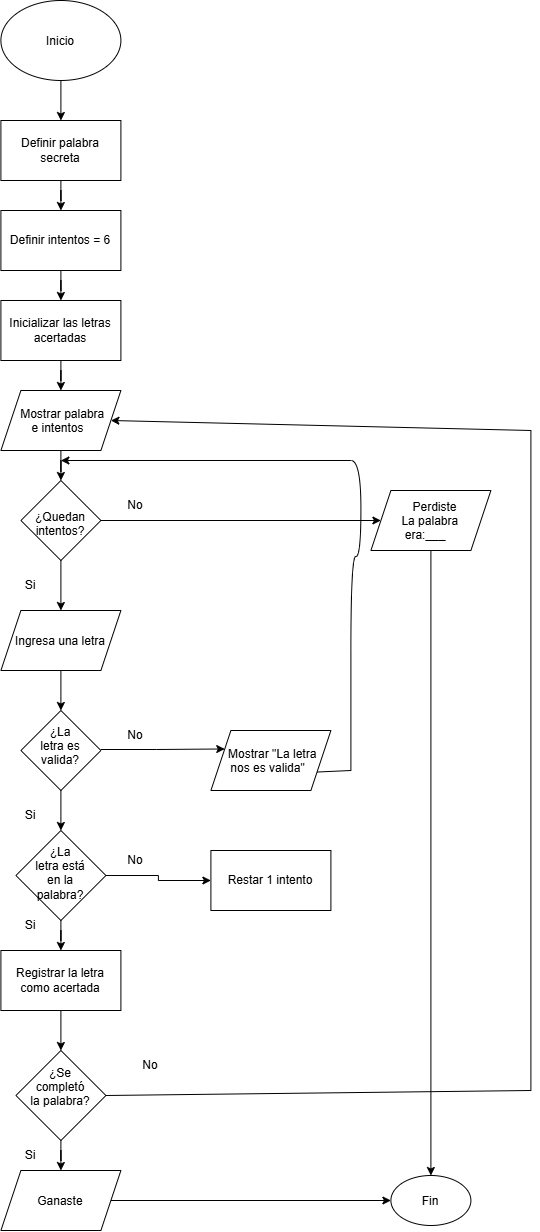

The diagram above was exported from draw.io. Its source (the exported page's mxGraphModel, read from the mxfile embedded in the PNG):
<mxGraphModel dx="1433" dy="732" grid="1" gridSize="10" guides="1" tooltips="1" connect="1" arrows="1" fold="1" page="1" pageScale="1" pageWidth="850" pageHeight="1100" math="0" shadow="0">
  <root>
    <mxCell id="0" />
    <mxCell id="1" parent="0" />
    <mxCell id="uZMRg2FI_MbXiu7W-Yki-3" edge="1" parent="1" source="uZMRg2FI_MbXiu7W-Yki-1" style="edgeStyle=orthogonalEdgeStyle;rounded=0;orthogonalLoop=1;jettySize=auto;html=1;" target="uZMRg2FI_MbXiu7W-Yki-2" value="">
      <mxGeometry relative="1" as="geometry" />
    </mxCell>
    <mxCell id="uZMRg2FI_MbXiu7W-Yki-1" parent="1" style="ellipse;whiteSpace=wrap;html=1;shapeInside=1;" value="Inicio" vertex="1">
      <mxGeometry height="80" width="120" x="260" y="30" as="geometry" />
    </mxCell>
    <mxCell id="uZMRg2FI_MbXiu7W-Yki-5" edge="1" parent="1" source="uZMRg2FI_MbXiu7W-Yki-2" style="edgeStyle=orthogonalEdgeStyle;rounded=0;orthogonalLoop=1;jettySize=auto;html=1;" target="uZMRg2FI_MbXiu7W-Yki-4" value="">
      <mxGeometry relative="1" as="geometry" />
    </mxCell>
    <mxCell id="uZMRg2FI_MbXiu7W-Yki-2" parent="1" style="rounded=0;whiteSpace=wrap;html=1;" value="Definir palabra secreta" vertex="1">
      <mxGeometry height="60" width="120" x="260" y="150" as="geometry" />
    </mxCell>
    <mxCell id="uZMRg2FI_MbXiu7W-Yki-7" edge="1" parent="1" source="uZMRg2FI_MbXiu7W-Yki-4" style="edgeStyle=orthogonalEdgeStyle;rounded=0;orthogonalLoop=1;jettySize=auto;html=1;" target="uZMRg2FI_MbXiu7W-Yki-6" value="">
      <mxGeometry relative="1" as="geometry" />
    </mxCell>
    <mxCell id="uZMRg2FI_MbXiu7W-Yki-4" parent="1" style="rounded=0;whiteSpace=wrap;html=1;" value="Definir intentos = 6" vertex="1">
      <mxGeometry height="60" width="120" x="260" y="240" as="geometry" />
    </mxCell>
    <mxCell id="uZMRg2FI_MbXiu7W-Yki-11" edge="1" parent="1" source="uZMRg2FI_MbXiu7W-Yki-6" style="edgeStyle=orthogonalEdgeStyle;rounded=0;orthogonalLoop=1;jettySize=auto;html=1;" value="">
      <mxGeometry relative="1" as="geometry">
        <mxPoint x="320" y="420" as="targetPoint" />
      </mxGeometry>
    </mxCell>
    <mxCell id="uZMRg2FI_MbXiu7W-Yki-6" parent="1" style="rounded=0;whiteSpace=wrap;html=1;" value="Inicializar las letras acertadas" vertex="1">
      <mxGeometry height="60" width="120" x="260" y="330" as="geometry" />
    </mxCell>
    <mxCell id="uZMRg2FI_MbXiu7W-Yki-10" edge="1" parent="1" style="edgeStyle=orthogonalEdgeStyle;rounded=0;orthogonalLoop=1;jettySize=auto;html=1;" target="uZMRg2FI_MbXiu7W-Yki-9" value="">
      <mxGeometry relative="1" as="geometry">
        <mxPoint x="320" y="480" as="sourcePoint" />
      </mxGeometry>
    </mxCell>
    <mxCell id="uZMRg2FI_MbXiu7W-Yki-15" edge="1" parent="1" source="uZMRg2FI_MbXiu7W-Yki-9" style="edgeStyle=orthogonalEdgeStyle;rounded=0;orthogonalLoop=1;jettySize=auto;html=1;" value="">
      <mxGeometry relative="1" as="geometry">
        <mxPoint x="320" y="640" as="targetPoint" />
      </mxGeometry>
    </mxCell>
    <mxCell id="uZMRg2FI_MbXiu7W-Yki-27" edge="1" parent="1" source="uZMRg2FI_MbXiu7W-Yki-9" style="edgeStyle=orthogonalEdgeStyle;rounded=0;orthogonalLoop=1;jettySize=auto;html=1;" target="uZMRg2FI_MbXiu7W-Yki-26" value="">
      <mxGeometry relative="1" as="geometry" />
    </mxCell>
    <mxCell id="uZMRg2FI_MbXiu7W-Yki-9" parent="1" style="rhombus;whiteSpace=wrap;html=1;shapeInside=1;" value="¿Quedan intentos?" vertex="1">
      <mxGeometry height="80" width="80" x="280" y="510" as="geometry" />
    </mxCell>
    <mxCell id="uZMRg2FI_MbXiu7W-Yki-13" parent="1" style="shape=parallelogram;perimeter=parallelogramPerimeter;whiteSpace=wrap;html=1;shapeInside=1;fixedSize=1;" value="Mostrar palabra e intentos" vertex="1">
      <mxGeometry height="60" width="120" x="260" y="420" as="geometry" />
    </mxCell>
    <mxCell id="uZMRg2FI_MbXiu7W-Yki-17" edge="1" parent="1" source="uZMRg2FI_MbXiu7W-Yki-14" style="edgeStyle=orthogonalEdgeStyle;rounded=0;orthogonalLoop=1;jettySize=auto;html=1;" target="uZMRg2FI_MbXiu7W-Yki-16" value="">
      <mxGeometry relative="1" as="geometry" />
    </mxCell>
    <mxCell id="uZMRg2FI_MbXiu7W-Yki-14" parent="1" style="shape=parallelogram;perimeter=parallelogramPerimeter;whiteSpace=wrap;html=1;shapeInside=1;fixedSize=1;" value="Ingresa una letra" vertex="1">
      <mxGeometry height="60" width="120" x="260" y="640" as="geometry" />
    </mxCell>
    <mxCell id="uZMRg2FI_MbXiu7W-Yki-19" edge="1" parent="1" source="uZMRg2FI_MbXiu7W-Yki-16" style="edgeStyle=orthogonalEdgeStyle;rounded=0;orthogonalLoop=1;jettySize=auto;html=1;" target="uZMRg2FI_MbXiu7W-Yki-18" value="">
      <mxGeometry relative="1" as="geometry" />
    </mxCell>
    <mxCell id="uZMRg2FI_MbXiu7W-Yki-16" parent="1" style="rhombus;whiteSpace=wrap;html=1;shapeInside=1;" value="¿La letra es valida?" vertex="1">
      <mxGeometry height="80" width="80" x="280" y="740" as="geometry" />
    </mxCell>
    <mxCell id="uZMRg2FI_MbXiu7W-Yki-21" edge="1" parent="1" source="uZMRg2FI_MbXiu7W-Yki-18" style="edgeStyle=orthogonalEdgeStyle;rounded=0;orthogonalLoop=1;jettySize=auto;html=1;" target="uZMRg2FI_MbXiu7W-Yki-20" value="">
      <mxGeometry relative="1" as="geometry" />
    </mxCell>
    <mxCell id="uZMRg2FI_MbXiu7W-Yki-28" edge="1" parent="1" source="uZMRg2FI_MbXiu7W-Yki-18" style="edgeStyle=orthogonalEdgeStyle;rounded=0;orthogonalLoop=1;jettySize=auto;html=1;" target="uZMRg2FI_MbXiu7W-Yki-22" value="">
      <mxGeometry relative="1" as="geometry" />
    </mxCell>
    <mxCell id="uZMRg2FI_MbXiu7W-Yki-18" parent="1" style="rhombus;whiteSpace=wrap;html=1;shapeInside=1;" value="¿La letra está en la palabra?" vertex="1">
      <mxGeometry height="90" width="90" x="275" y="860" as="geometry" />
    </mxCell>
    <mxCell id="uZMRg2FI_MbXiu7W-Yki-24" edge="1" parent="1" source="uZMRg2FI_MbXiu7W-Yki-20" style="edgeStyle=orthogonalEdgeStyle;rounded=0;orthogonalLoop=1;jettySize=auto;html=1;" target="uZMRg2FI_MbXiu7W-Yki-23" value="">
      <mxGeometry relative="1" as="geometry" />
    </mxCell>
    <mxCell id="uZMRg2FI_MbXiu7W-Yki-20" parent="1" style="rounded=0;whiteSpace=wrap;html=1;" value="Registrar la letra como acertada" vertex="1">
      <mxGeometry height="60" width="120" x="260" y="980" as="geometry" />
    </mxCell>
    <mxCell id="uZMRg2FI_MbXiu7W-Yki-22" parent="1" style="rounded=0;whiteSpace=wrap;html=1;" value="Restar 1 intento" vertex="1">
      <mxGeometry height="60" width="120" x="470" y="880" as="geometry" />
    </mxCell>
    <mxCell id="uZMRg2FI_MbXiu7W-Yki-41" edge="1" parent="1" source="uZMRg2FI_MbXiu7W-Yki-23" style="edgeStyle=orthogonalEdgeStyle;rounded=0;orthogonalLoop=1;jettySize=auto;html=1;" target="uZMRg2FI_MbXiu7W-Yki-40" value="">
      <mxGeometry relative="1" as="geometry" />
    </mxCell>
    <mxCell id="uZMRg2FI_MbXiu7W-Yki-23" parent="1" style="rhombus;whiteSpace=wrap;html=1;shapeInside=1;" value="¿Se completó la palabra?" vertex="1">
      <mxGeometry height="90" width="90" x="275" y="1080" as="geometry" />
    </mxCell>
    <mxCell id="uZMRg2FI_MbXiu7W-Yki-39" edge="1" parent="1" source="uZMRg2FI_MbXiu7W-Yki-26" style="edgeStyle=orthogonalEdgeStyle;rounded=0;orthogonalLoop=1;jettySize=auto;html=1;" target="uZMRg2FI_MbXiu7W-Yki-38" value="">
      <mxGeometry relative="1" as="geometry" />
    </mxCell>
    <mxCell id="uZMRg2FI_MbXiu7W-Yki-26" parent="1" style="shape=parallelogram;perimeter=parallelogramPerimeter;whiteSpace=wrap;html=1;shapeInside=1;fixedSize=1;" value="Perdiste &lt;br&gt;La palabra era:___" vertex="1">
      <mxGeometry height="60" width="120" x="630" y="520" as="geometry" />
    </mxCell>
    <mxCell id="uZMRg2FI_MbXiu7W-Yki-30" parent="1" style="shape=parallelogram;perimeter=parallelogramPerimeter;whiteSpace=wrap;html=1;shapeInside=1;fixedSize=1;" value="Mostrar &quot;La letra nos es valida&quot;" vertex="1">
      <mxGeometry height="60" width="120" x="470" y="760" as="geometry" />
    </mxCell>
    <mxCell id="uZMRg2FI_MbXiu7W-Yki-32" edge="1" parent="1" style="endArrow=classic;html=1;rounded=0;" value="">
      <mxGeometry height="50" relative="1" width="50" as="geometry">
        <mxPoint x="610" y="490" as="sourcePoint" />
        <mxPoint x="320" y="490" as="targetPoint" />
      </mxGeometry>
    </mxCell>
    <mxCell id="uZMRg2FI_MbXiu7W-Yki-34" edge="1" parent="1" source="uZMRg2FI_MbXiu7W-Yki-30" style="endArrow=none;html=1;rounded=0;exitX=1;exitY=0.75;exitDx=0;exitDy=0;" value="">
      <mxGeometry height="50" relative="1" width="50" as="geometry">
        <Array as="points">
          <mxPoint x="610" y="800" />
        </Array>
        <mxPoint x="560" y="690" as="sourcePoint" />
        <mxPoint x="610" y="681.54" as="targetPoint" />
      </mxGeometry>
    </mxCell>
    <mxCell id="uZMRg2FI_MbXiu7W-Yki-35" edge="1" parent="1" style="endArrow=none;html=1;rounded=0;edgeStyle=orthogonalEdgeStyle;curved=1;" value="">
      <mxGeometry height="50" relative="1" width="50" as="geometry">
        <Array as="points">
          <mxPoint x="610.03" y="586.03" />
          <mxPoint x="620.03" y="586.03" />
          <mxPoint x="620.03" y="490.03" />
        </Array>
        <mxPoint x="610" y="682" as="sourcePoint" />
        <mxPoint x="610" y="490" as="targetPoint" />
      </mxGeometry>
    </mxCell>
    <mxCell id="uZMRg2FI_MbXiu7W-Yki-38" parent="1" style="ellipse;whiteSpace=wrap;html=1;shapeInside=1;" value="Fin" vertex="1">
      <mxGeometry height="50" width="80" x="650" y="1205" as="geometry" />
    </mxCell>
    <mxCell id="uZMRg2FI_MbXiu7W-Yki-40" parent="1" style="shape=parallelogram;perimeter=parallelogramPerimeter;whiteSpace=wrap;html=1;shapeInside=1;fixedSize=1;" value="Ganaste" vertex="1">
      <mxGeometry height="60" width="120" x="260" y="1200" as="geometry" />
    </mxCell>
    <mxCell id="uZMRg2FI_MbXiu7W-Yki-42" edge="1" parent="1" source="uZMRg2FI_MbXiu7W-Yki-40" style="endArrow=classic;html=1;rounded=0;entryX=0;entryY=0.5;entryDx=0;entryDy=0;" target="uZMRg2FI_MbXiu7W-Yki-38" value="">
      <mxGeometry height="50" relative="1" width="50" as="geometry">
        <mxPoint x="410" y="1240" as="sourcePoint" />
        <mxPoint x="460" y="1190" as="targetPoint" />
      </mxGeometry>
    </mxCell>
    <mxCell id="uZMRg2FI_MbXiu7W-Yki-45" parent="1" style="text;html=1;whiteSpace=wrap;strokeColor=none;fillColor=none;align=center;verticalAlign=middle;rounded=0;" value="No" vertex="1">
      <mxGeometry height="30" width="60" x="365" y="520" as="geometry" />
    </mxCell>
    <mxCell id="uZMRg2FI_MbXiu7W-Yki-46" edge="1" parent="1" style="edgeStyle=orthogonalEdgeStyle;rounded=0;orthogonalLoop=1;jettySize=auto;html=1;entryX=0;entryY=0.25;entryDx=0;entryDy=0;" target="uZMRg2FI_MbXiu7W-Yki-30" value="">
      <mxGeometry relative="1" as="geometry">
        <mxPoint x="360" y="779" as="sourcePoint" />
        <mxPoint x="505" y="779" as="targetPoint" />
      </mxGeometry>
    </mxCell>
    <mxCell id="uZMRg2FI_MbXiu7W-Yki-47" parent="1" style="text;html=1;whiteSpace=wrap;strokeColor=none;fillColor=none;align=center;verticalAlign=middle;rounded=0;" value="No" vertex="1">
      <mxGeometry height="30" width="60" x="365" y="750" as="geometry" />
    </mxCell>
    <mxCell id="uZMRg2FI_MbXiu7W-Yki-48" parent="1" style="text;html=1;whiteSpace=wrap;strokeColor=none;fillColor=none;align=center;verticalAlign=middle;rounded=0;" value="No" vertex="1">
      <mxGeometry height="30" width="60" x="365" y="875" as="geometry" />
    </mxCell>
    <mxCell id="uZMRg2FI_MbXiu7W-Yki-49" edge="1" parent="1" source="uZMRg2FI_MbXiu7W-Yki-23" style="endArrow=none;html=1;rounded=0;exitX=1;exitY=0.5;exitDx=0;exitDy=0;" value="">
      <mxGeometry height="50" relative="1" width="50" as="geometry">
        <Array as="points">
          <mxPoint x="790" y="1120" />
        </Array>
        <mxPoint x="370" y="1125" as="sourcePoint" />
        <mxPoint x="790" y="460" as="targetPoint" />
      </mxGeometry>
    </mxCell>
    <mxCell id="uZMRg2FI_MbXiu7W-Yki-50" edge="1" parent="1" source="uZMRg2FI_MbXiu7W-Yki-30" style="edgeStyle=orthogonalEdgeStyle;rounded=0;orthogonalLoop=1;jettySize=auto;html=1;innerLoopWaypoints=1;exitX=0.5;exitY=1;exitDx=0;exitDy=0;" target="uZMRg2FI_MbXiu7W-Yki-30">
      <mxGeometry relative="1" as="geometry" />
    </mxCell>
    <mxCell id="uZMRg2FI_MbXiu7W-Yki-51" edge="1" parent="1" style="endArrow=classic;html=1;rounded=0;entryX=1;entryY=0.5;entryDx=0;entryDy=0;" target="uZMRg2FI_MbXiu7W-Yki-13" value="">
      <mxGeometry height="50" relative="1" width="50" as="geometry">
        <mxPoint x="790" y="460" as="sourcePoint" />
        <mxPoint x="740" y="320" as="targetPoint" />
      </mxGeometry>
    </mxCell>
    <mxCell id="uZMRg2FI_MbXiu7W-Yki-52" parent="1" style="text;html=1;whiteSpace=wrap;strokeColor=none;fillColor=none;align=center;verticalAlign=middle;rounded=0;" value="No" vertex="1">
      <mxGeometry height="30" width="60" x="380" y="1080" as="geometry" />
    </mxCell>
    <mxCell id="uZMRg2FI_MbXiu7W-Yki-54" parent="1" style="text;html=1;whiteSpace=wrap;strokeColor=none;fillColor=none;align=center;verticalAlign=middle;rounded=0;" value="Si" vertex="1">
      <mxGeometry height="30" width="60" x="260" y="1170" as="geometry" />
    </mxCell>
    <mxCell id="uZMRg2FI_MbXiu7W-Yki-55" parent="1" style="text;html=1;whiteSpace=wrap;strokeColor=none;fillColor=none;align=center;verticalAlign=middle;rounded=0;" value="Si" vertex="1">
      <mxGeometry height="30" width="60" x="260" y="940" as="geometry" />
    </mxCell>
    <mxCell id="uZMRg2FI_MbXiu7W-Yki-56" parent="1" style="text;html=1;whiteSpace=wrap;strokeColor=none;fillColor=none;align=center;verticalAlign=middle;rounded=0;" value="Si" vertex="1">
      <mxGeometry height="30" width="60" x="260" y="830" as="geometry" />
    </mxCell>
    <mxCell id="uZMRg2FI_MbXiu7W-Yki-57" parent="1" style="text;html=1;whiteSpace=wrap;strokeColor=none;fillColor=none;align=center;verticalAlign=middle;rounded=0;" value="Si" vertex="1">
      <mxGeometry height="30" width="60" x="260" y="600" as="geometry" />
    </mxCell>
  </root>
</mxGraphModel>